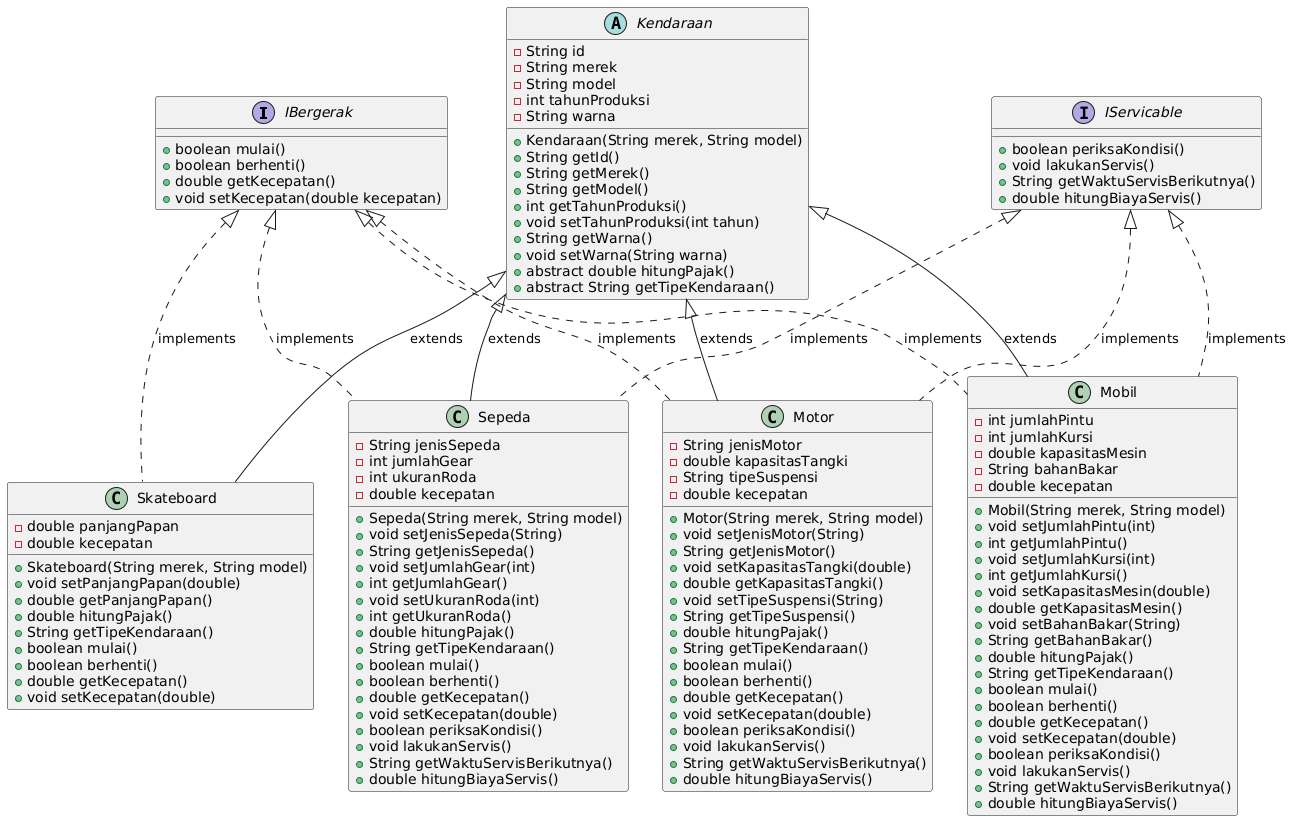

The diagram above was rendered by PlantUML. Its source (embedded in the PNG):
@startuml
' Interfaces
interface IBergerak {
    +boolean mulai()
    +boolean berhenti()
    +double getKecepatan()
    +void setKecepatan(double kecepatan)
}

interface IServicable {
    +boolean periksaKondisi()
    +void lakukanServis()
    +String getWaktuServisBerikutnya()
    +double hitungBiayaServis()
}

' Abstract class
abstract class Kendaraan {
    -String id
    -String merek
    -String model
    -int tahunProduksi
    -String warna

    +Kendaraan(String merek, String model)
    +String getId()
    +String getMerek()
    +String getModel()
    +int getTahunProduksi()
    +void setTahunProduksi(int tahun)
    +String getWarna()
    +void setWarna(String warna)
    +abstract double hitungPajak()
    +abstract String getTipeKendaraan()
}

' Concrete class: Mobil
class Mobil {
    -int jumlahPintu
    -int jumlahKursi
    -double kapasitasMesin
    -String bahanBakar
    -double kecepatan

    +Mobil(String merek, String model)
    +void setJumlahPintu(int)
    +int getJumlahPintu()
    +void setJumlahKursi(int)
    +int getJumlahKursi()
    +void setKapasitasMesin(double)
    +double getKapasitasMesin()
    +void setBahanBakar(String)
    +String getBahanBakar()
    +double hitungPajak()
    +String getTipeKendaraan()
    +boolean mulai()
    +boolean berhenti()
    +double getKecepatan()
    +void setKecepatan(double)
    +boolean periksaKondisi()
    +void lakukanServis()
    +String getWaktuServisBerikutnya()
    +double hitungBiayaServis()
}

' Concrete class: Motor
class Motor {
    -String jenisMotor
    -double kapasitasTangki
    -String tipeSuspensi
    -double kecepatan

    +Motor(String merek, String model)
    +void setJenisMotor(String)
    +String getJenisMotor()
    +void setKapasitasTangki(double)
    +double getKapasitasTangki()
    +void setTipeSuspensi(String)
    +String getTipeSuspensi()
    +double hitungPajak()
    +String getTipeKendaraan()
    +boolean mulai()
    +boolean berhenti()
    +double getKecepatan()
    +void setKecepatan(double)
    +boolean periksaKondisi()
    +void lakukanServis()
    +String getWaktuServisBerikutnya()
    +double hitungBiayaServis()
}

' Concrete class: Sepeda
class Sepeda {
    -String jenisSepeda
    -int jumlahGear
    -int ukuranRoda
    -double kecepatan

    +Sepeda(String merek, String model)
    +void setJenisSepeda(String)
    +String getJenisSepeda()
    +void setJumlahGear(int)
    +int getJumlahGear()
    +void setUkuranRoda(int)
    +int getUkuranRoda()
    +double hitungPajak()
    +String getTipeKendaraan()
    +boolean mulai()
    +boolean berhenti()
    +double getKecepatan()
    +void setKecepatan(double)
    +boolean periksaKondisi()
    +void lakukanServis()
    +String getWaktuServisBerikutnya()
    +double hitungBiayaServis()
}

' Concrete class: Skateboard
class Skateboard {
    -double panjangPapan
    -double kecepatan

    +Skateboard(String merek, String model)
    +void setPanjangPapan(double)
    +double getPanjangPapan()
    +double hitungPajak()
    +String getTipeKendaraan()
    +boolean mulai()
    +boolean berhenti()
    +double getKecepatan()
    +void setKecepatan(double)
}

' Relationships
Kendaraan <|-- Mobil : extends
Kendaraan <|-- Motor : extends
Kendaraan <|-- Sepeda : extends
Kendaraan <|-- Skateboard : extends

IBergerak <|.. Mobil : implements
IBergerak <|.. Motor : implements
IBergerak <|.. Sepeda : implements
IBergerak <|.. Skateboard : implements

IServicable <|.. Mobil : implements
IServicable <|.. Motor : implements
IServicable <|.. Sepeda : implements
@enduml